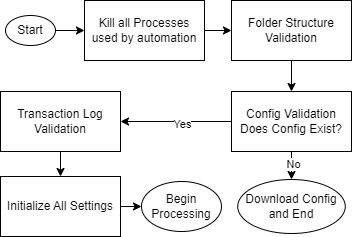

The diagram above was exported from draw.io. Its source (the exported page's mxGraphModel, read from the mxfile embedded in the PNG):
<mxGraphModel dx="1042" dy="577" grid="1" gridSize="10" guides="1" tooltips="1" connect="1" arrows="1" fold="1" page="1" pageScale="1" pageWidth="850" pageHeight="1100" math="0" shadow="0">
  <root>
    <mxCell id="0" />
    <mxCell id="1" parent="0" />
    <mxCell id="XiQB5Cmx3jU94zcXoP7L-9" style="edgeStyle=orthogonalEdgeStyle;rounded=0;orthogonalLoop=1;jettySize=auto;html=1;exitX=1;exitY=0.5;exitDx=0;exitDy=0;entryX=0;entryY=0.5;entryDx=0;entryDy=0;" parent="1" source="BjvIwWfCL7ftc54---Ka-8" target="XiQB5Cmx3jU94zcXoP7L-4" edge="1">
      <mxGeometry relative="1" as="geometry" />
    </mxCell>
    <mxCell id="BjvIwWfCL7ftc54---Ka-8" value="Start" style="ellipse;whiteSpace=wrap;html=1;" parent="1" vertex="1">
      <mxGeometry x="25" y="24" width="50" height="30" as="geometry" />
    </mxCell>
    <mxCell id="BjvIwWfCL7ftc54---Ka-19" value="Begin Processing" style="ellipse;whiteSpace=wrap;html=1;" parent="1" vertex="1">
      <mxGeometry x="161" y="190" width="80" height="50" as="geometry" />
    </mxCell>
    <mxCell id="XiQB5Cmx3jU94zcXoP7L-1" value="Download Config and End" style="ellipse;whiteSpace=wrap;html=1;" parent="1" vertex="1">
      <mxGeometry x="257.25" y="188" width="107.5" height="54" as="geometry" />
    </mxCell>
    <mxCell id="XiQB5Cmx3jU94zcXoP7L-10" style="edgeStyle=orthogonalEdgeStyle;rounded=0;orthogonalLoop=1;jettySize=auto;html=1;exitX=1;exitY=0.5;exitDx=0;exitDy=0;entryX=0;entryY=0.5;entryDx=0;entryDy=0;" parent="1" source="XiQB5Cmx3jU94zcXoP7L-4" target="XiQB5Cmx3jU94zcXoP7L-5" edge="1">
      <mxGeometry relative="1" as="geometry" />
    </mxCell>
    <mxCell id="XiQB5Cmx3jU94zcXoP7L-4" value="Kill all Processes used by automation" style="rounded=0;whiteSpace=wrap;html=1;" parent="1" vertex="1">
      <mxGeometry x="104" y="9" width="120" height="60" as="geometry" />
    </mxCell>
    <mxCell id="XiQB5Cmx3jU94zcXoP7L-11" style="edgeStyle=orthogonalEdgeStyle;rounded=0;orthogonalLoop=1;jettySize=auto;html=1;exitX=0.5;exitY=1;exitDx=0;exitDy=0;entryX=0.5;entryY=0;entryDx=0;entryDy=0;" parent="1" source="XiQB5Cmx3jU94zcXoP7L-5" target="XiQB5Cmx3jU94zcXoP7L-6" edge="1">
      <mxGeometry relative="1" as="geometry" />
    </mxCell>
    <mxCell id="XiQB5Cmx3jU94zcXoP7L-5" value="Folder Structure Validation" style="rounded=0;whiteSpace=wrap;html=1;" parent="1" vertex="1">
      <mxGeometry x="251" y="9" width="120" height="60" as="geometry" />
    </mxCell>
    <mxCell id="XiQB5Cmx3jU94zcXoP7L-16" style="edgeStyle=orthogonalEdgeStyle;rounded=0;orthogonalLoop=1;jettySize=auto;html=1;exitX=0.5;exitY=1;exitDx=0;exitDy=0;entryX=0.5;entryY=0;entryDx=0;entryDy=0;" parent="1" source="XiQB5Cmx3jU94zcXoP7L-6" target="XiQB5Cmx3jU94zcXoP7L-1" edge="1">
      <mxGeometry relative="1" as="geometry" />
    </mxCell>
    <mxCell id="_Z1EjYV3M92G-8-3gBuS-2" value="No" style="edgeLabel;html=1;align=center;verticalAlign=middle;resizable=0;points=[];" vertex="1" connectable="0" parent="XiQB5Cmx3jU94zcXoP7L-16">
      <mxGeometry x="-0.1714" y="1" relative="1" as="geometry">
        <mxPoint as="offset" />
      </mxGeometry>
    </mxCell>
    <mxCell id="XiQB5Cmx3jU94zcXoP7L-17" value="" style="edgeStyle=orthogonalEdgeStyle;rounded=0;orthogonalLoop=1;jettySize=auto;html=1;" parent="1" source="XiQB5Cmx3jU94zcXoP7L-6" target="XiQB5Cmx3jU94zcXoP7L-7" edge="1">
      <mxGeometry relative="1" as="geometry" />
    </mxCell>
    <mxCell id="_Z1EjYV3M92G-8-3gBuS-1" value="Yes" style="edgeLabel;html=1;align=center;verticalAlign=middle;resizable=0;points=[];" vertex="1" connectable="0" parent="XiQB5Cmx3jU94zcXoP7L-17">
      <mxGeometry x="-0.0955" y="2" relative="1" as="geometry">
        <mxPoint as="offset" />
      </mxGeometry>
    </mxCell>
    <mxCell id="XiQB5Cmx3jU94zcXoP7L-6" value="Config Validation&lt;div&gt;Does Config Exist?&lt;/div&gt;" style="rounded=0;whiteSpace=wrap;html=1;" parent="1" vertex="1">
      <mxGeometry x="251" y="100" width="120" height="60" as="geometry" />
    </mxCell>
    <mxCell id="XiQB5Cmx3jU94zcXoP7L-20" style="edgeStyle=orthogonalEdgeStyle;rounded=0;orthogonalLoop=1;jettySize=auto;html=1;exitX=0.5;exitY=1;exitDx=0;exitDy=0;entryX=0.5;entryY=0;entryDx=0;entryDy=0;" parent="1" source="XiQB5Cmx3jU94zcXoP7L-7" target="XiQB5Cmx3jU94zcXoP7L-8" edge="1">
      <mxGeometry relative="1" as="geometry" />
    </mxCell>
    <mxCell id="XiQB5Cmx3jU94zcXoP7L-7" value="Transaction Log Validation" style="rounded=0;whiteSpace=wrap;html=1;" parent="1" vertex="1">
      <mxGeometry x="20" y="100" width="120" height="60" as="geometry" />
    </mxCell>
    <mxCell id="XiQB5Cmx3jU94zcXoP7L-21" style="edgeStyle=orthogonalEdgeStyle;rounded=0;orthogonalLoop=1;jettySize=auto;html=1;exitX=1;exitY=0.5;exitDx=0;exitDy=0;entryX=0;entryY=0.5;entryDx=0;entryDy=0;" parent="1" source="XiQB5Cmx3jU94zcXoP7L-8" target="BjvIwWfCL7ftc54---Ka-19" edge="1">
      <mxGeometry relative="1" as="geometry" />
    </mxCell>
    <mxCell id="XiQB5Cmx3jU94zcXoP7L-8" value="Initialize All Settings" style="rounded=0;whiteSpace=wrap;html=1;" parent="1" vertex="1">
      <mxGeometry x="20" y="185" width="120" height="60" as="geometry" />
    </mxCell>
  </root>
</mxGraphModel>